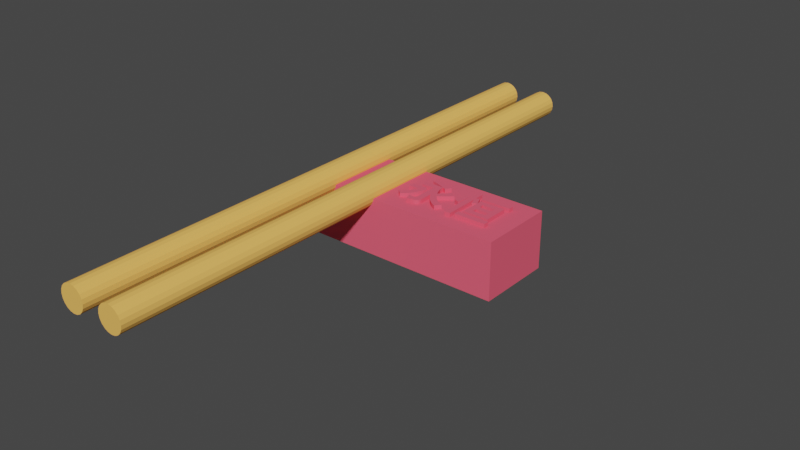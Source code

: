 # Source: 6._Making_Holes.blend  (saved by Blender 5.0.119; exported with 4.5.12 LTS)
import bpy
from mathutils import Matrix  # noqa: F401  (used for matrix-valued properties, if any)

bpy.ops.wm.read_factory_settings(use_empty=True)
scene = bpy.context.scene
scene.name = 'Scene'

# ---- collections
col_collection = bpy.data.collections.new('Collection'); scene.collection.children.link(col_collection)

# ---- materials (node trees are filled in below, after node groups)
mat_color_16089887 = bpy.data.materials.new('color_16089887')
mat_color_16089887.use_backface_culling_lightprobe_volume = False
mat_color_16089887.use_transparent_shadow = False
mat_color_16089887.diffuse_color = (0.9608, 0.5137, 0.1216, 1.0)
mat_color_16089887.roughness = 1.0
mat_color_15277357 = bpy.data.materials.new('color_15277357')
mat_color_15277357.use_backface_culling_lightprobe_volume = False
mat_color_15277357.use_transparent_shadow = False
mat_color_15277357.diffuse_color = (0.9137, 0.1137, 0.1765, 1.0)
mat_color_15277357.roughness = 1.0

# ---- material node trees
mat_color_16089887.use_nodes = True; mat_color_16089887.node_tree.nodes.clear()
_N = mat_color_16089887.node_tree.nodes; _L = mat_color_16089887.node_tree.links
n0 = _N.new('ShaderNodeBsdfPrincipled'); n0.name = 'Principled BSDF'; n0.location = (0, 300)
n0.distribution = 'GGX'
n0.subsurface_method = 'RANDOM_WALK_SKIN'
n0.inputs[0].default_value = (0.9608, 0.5137, 0.1216, 1.0)
n0.inputs[2].default_value = 1.0
n0.inputs[3].default_value = 1.45
n0.inputs[13].default_value = 0.0
n0.inputs[27].default_value = (0.0, 0.0, 0.0, 1.0)
n0.inputs[28].default_value = 1.0
n1 = _N.new('ShaderNodeOutputMaterial'); n1.name = 'Material Output'; n1.location = (280, 300)
_L.new(n0.outputs[0], n1.inputs[0])
n1.is_active_output = True
mat_color_15277357.use_nodes = True; mat_color_15277357.node_tree.nodes.clear()
_N = mat_color_15277357.node_tree.nodes; _L = mat_color_15277357.node_tree.links
n0 = _N.new('ShaderNodeBsdfPrincipled'); n0.name = 'Principled BSDF'; n0.location = (0, 300)
n0.distribution = 'GGX'
n0.subsurface_method = 'RANDOM_WALK_SKIN'
n0.inputs[0].default_value = (0.9137, 0.1137, 0.1765, 1.0)
n0.inputs[2].default_value = 1.0
n0.inputs[3].default_value = 1.45
n0.inputs[13].default_value = 0.0
n0.inputs[27].default_value = (0.0, 0.0, 0.0, 1.0)
n0.inputs[28].default_value = 1.0
n1 = _N.new('ShaderNodeOutputMaterial'); n1.name = 'Material Output'; n1.location = (280, 300)
_L.new(n0.outputs[0], n1.inputs[0])
n1.is_active_output = True

# ---- world
world_world = bpy.data.worlds.new('World'); scene.world = world_world
world_world.use_nodes = True; world_world.node_tree.nodes.clear()
_N = world_world.node_tree.nodes; _L = world_world.node_tree.links
n0 = _N.new('ShaderNodeOutputWorld'); n0.name = 'World Output'; n0.location = (300, 300)
n1 = _N.new('ShaderNodeBackground'); n1.name = 'Background'; n1.location = (10, 300)
n1.inputs[0].default_value = (0.05088, 0.05088, 0.05088, 1.0)
_L.new(n1.outputs[0], n0.inputs[0])
n0.is_active_output = True
world_world.color = (0.05088, 0.05088, 0.05088)
world_world.use_sun_shadow = False
world_world.sun_shadow_jitter_overblur = 0.0

# ---- meshes
me_obj_0 = bpy.data.meshes.new('obj_0')
me_obj_0.from_pydata([(8.832, -75.0, -2.057), (9.329, -75.0, -1.082), (9.5, -75.0, 0.0), (9.329, -75.0, 1.082), (8.832, -75.0, 2.057), (4.918, -75.0, -3.329), (6.0, -75.0, -3.5), (7.082, -75.0, -3.329), (8.057, -75.0, -2.832), (8.057, -75.0, 2.832), (7.082, -75.0, 3.329), (6.0, -75.0, 3.5), (4.918, -75.0, 3.329), (2.671, -75.0, -1.082), (3.168, -75.0, -2.057), (3.943, -75.0, -2.832), (3.943, -75.0, 2.832), (3.168, -75.0, 2.057), (2.671, -75.0, 1.082), (2.5, -75.0, 0.0), (-7.082, -75.0, -3.329), (-6.0, -75.0, -3.5), (-4.918, -75.0, -3.329), (-3.943, -75.0, -2.832), (-3.168, -75.0, -2.057), (-2.671, -75.0, -1.082), (-2.5, -75.0, 0.0), (-2.671, -75.0, 1.082), (-3.168, -75.0, 2.057), (-3.943, -75.0, 2.832), (-4.918, -75.0, 3.329), (-6.0, -75.0, 3.5), (-7.082, -75.0, 3.329), (-9.5, -75.0, 0.0), (-9.329, -75.0, -1.082), (-8.832, -75.0, -2.057), (-8.057, -75.0, -2.832), (-8.057, -75.0, 2.832), (-8.832, -75.0, 2.057), (-9.329, -75.0, 1.082), (9.5, 75.0, 0.0), (9.329, 75.0, -1.082), (8.832, 75.0, -2.057), (8.832, 75.0, 2.057), (9.329, 75.0, 1.082), (6.0, 75.0, 3.5), (7.082, 75.0, 3.329), (8.057, 75.0, 2.832), (8.057, 75.0, -2.832), (7.082, 75.0, -3.329), (6.0, 75.0, -3.5), (4.918, 75.0, -3.329), (4.918, 75.0, 3.329), (3.943, 75.0, -2.832), (3.168, 75.0, -2.057), (2.671, 75.0, -1.082), (2.5, 75.0, 0.0), (2.671, 75.0, 1.082), (3.168, 75.0, 2.057), (3.943, 75.0, 2.832), (-7.082, 75.0, 3.329), (-6.0, 75.0, 3.5), (-4.918, 75.0, 3.329), (-3.943, 75.0, 2.832), (-3.168, 75.0, 2.057), (-2.671, 75.0, 1.082), (-2.5, 75.0, 0.0), (-2.671, 75.0, -1.082), (-3.168, 75.0, -2.057), (-3.943, 75.0, -2.832), (-4.918, 75.0, -3.329), (-6.0, 75.0, -3.5), (-7.082, 75.0, -3.329), (-8.832, 75.0, 2.057), (-8.057, 75.0, 2.832), (-8.057, 75.0, -2.832), (-8.832, 75.0, -2.057), (-9.329, 75.0, -1.082), (-9.5, 75.0, 0.0), (-9.329, 75.0, 1.082)], [], [(2, 3, 6), (3, 4, 6), (4, 9, 6), (7, 8, 6), (8, 0, 6), (0, 1, 6), (1, 2, 6), (9, 10, 6), (10, 11, 6), (5, 6, 11), (12, 14, 11), (5, 11, 15), (15, 11, 14), (12, 16, 14), (13, 14, 16), (17, 19, 16), (18, 19, 17), (13, 16, 19), (22, 23, 21), (23, 24, 21), (24, 25, 21), (25, 26, 21), (26, 27, 21), (27, 28, 21), (28, 29, 21), (29, 30, 21), (30, 31, 21), (20, 21, 31), (32, 33, 31), (35, 31, 34), (36, 31, 35), (20, 31, 36), (34, 31, 33), (33, 32, 37), (33, 37, 38), (33, 38, 39), (42, 43, 41), (40, 41, 43), (40, 43, 44), (47, 42, 46), (43, 42, 47), (45, 46, 42), (45, 42, 48), (45, 48, 49), (45, 49, 50), (45, 50, 51), (51, 53, 45), (45, 53, 52), (55, 56, 54), (53, 54, 56), (53, 56, 57), (53, 57, 58), (53, 58, 59), (59, 52, 53), (62, 63, 61), (63, 64, 61), (64, 65, 61), (65, 66, 61), (66, 67, 61), (67, 68, 61), (68, 69, 61), (69, 70, 61), (70, 71, 61), (60, 61, 71), (72, 74, 71), (75, 74, 72), (60, 71, 74), (75, 76, 74), (73, 74, 76), (73, 76, 77), (73, 77, 78), (73, 78, 79), (46, 10, 47), (64, 29, 28), (28, 65, 64), (22, 70, 69), (70, 22, 21), (20, 75, 72), (62, 30, 29), (31, 61, 60), (24, 69, 68), (72, 21, 20), (26, 66, 65), (66, 26, 67), (68, 67, 24), (39, 73, 79), (55, 13, 19), (35, 76, 75), (76, 35, 77), (34, 77, 35), (39, 79, 33), (78, 33, 79), (34, 33, 77), (78, 77, 33), (46, 11, 10), (2, 40, 44), (40, 2, 1), (50, 49, 6), (65, 28, 27), (71, 70, 21), (65, 27, 26), (18, 58, 57), (48, 8, 7), (16, 59, 58), (53, 5, 15), (49, 48, 7), (71, 21, 72), (48, 0, 8), (52, 16, 12), (12, 11, 52), (7, 6, 49), (50, 6, 5), (18, 57, 19), (9, 4, 47), (60, 74, 32), (9, 47, 10), (37, 74, 38), (53, 15, 14), (55, 14, 13), (0, 48, 42), (17, 16, 58), (1, 41, 40), (75, 20, 36), (42, 41, 0), (1, 0, 41), (5, 53, 51), (60, 32, 31), (46, 45, 11), (24, 23, 69), (19, 56, 55), (37, 32, 74), (56, 19, 57), (14, 54, 53), (14, 55, 54), (16, 52, 59), (67, 26, 25), (11, 45, 52), (25, 24, 67), (5, 51, 50), (23, 22, 69), (38, 73, 39), (35, 75, 36), (38, 74, 73), (31, 30, 61), (62, 61, 30), (29, 63, 62), (29, 64, 63), (43, 47, 4), (3, 2, 44), (44, 43, 3), (4, 3, 43), (17, 58, 18)])
me_obj_0.materials.append(mat_color_16089887)
me_obj_0.update()
me_obj_0_001 = bpy.data.meshes.new('obj_0.001')
me_obj_0_001.from_pydata([(25.38, -9.231, 6.923), (25.38, -9.231, -8.077), (25.38, 10.77, -8.077), (25.38, 10.77, 6.923), (-29.62, 10.77, 6.923), (-29.62, 10.77, -8.077), (-29.62, -9.231, -8.077), (25.38, -9.231, 6.923), (25.38, -9.231, -8.077), (25.38, 10.77, 6.923), (-29.62, 10.77, 6.923), (-29.62, -9.231, -8.077), (-29.62, -9.231, 6.923)], [], [(0, 1, 2), (0, 2, 3), (4, 5, 6), (1, 6, 5), (1, 5, 2), (3, 2, 5), (3, 5, 4), (10, 11, 12), (9, 10, 12), (9, 12, 7), (12, 11, 8), (12, 8, 7)])
me_obj_0_001.materials.append(mat_color_15277357)
me_obj_0_001.update()
me_obj_0_004 = bpy.data.meshes.new('obj_0.004')
me_obj_0_004.from_pydata([(15.07, 3.847, -2.419), (15.07, 3.847, 2.419), (15.07, -2.713, 2.419), (15.07, -2.713, -2.419), (13.45, -0.06179, -2.419), (8.461, 3.847, -2.419), (13.45, 2.464, -2.419), (13.45, 1.206, -2.419), (13.45, 2.464, 2.419), (13.45, 1.206, 2.419), (10.01, 1.206, -2.419), (10.01, 1.206, 2.419), (10.01, -0.06179, 2.419), (10.01, 2.464, 2.419), (10.01, 2.464, -2.419), (13.45, -0.06179, 2.419), (8.461, 2.338, 2.419), (8.461, 2.473, 2.419), (8.461, 2.338, -2.419), (7.246, 2.036, 2.419), (7.156, 2.325, 2.419), (7.319, 1.777, 2.419), (7.319, 1.777, -2.419), (8.461, -2.713, 2.419), (8.461, -2.713, -2.419), (10.01, -1.33, -2.419), (10.01, -0.06179, -2.419), (13.45, -1.33, -2.419), (13.45, -1.33, 2.419), (10.01, -1.33, 2.419), (7.246, 2.036, -2.419), (7.156, 2.325, -2.419), (8.344, 2.8, -2.419), (8.461, 2.473, -2.419), (7.05, 2.635, -2.419), (7.05, 2.635, 2.419), (8.344, 2.8, 2.419), (8.201, 3.168, 2.419), (6.932, 2.961, 2.419), (6.804, 3.293, 2.419), (6.932, 2.961, -2.419), (6.804, 3.293, -2.419), (8.04, 3.561, 2.419), (7.87, 3.963, 2.419), (8.04, 3.561, -2.419), (7.87, 3.963, -2.419), (8.201, 3.168, -2.419), (6.671, 3.625, -2.419), (7.698, 4.357, -2.419), (7.698, 4.357, 2.419), (7.532, 4.728, -2.419), (6.671, 4.36, -2.419), (6.671, 6.944, -2.419), (6.671, 6.944, 2.419), (6.671, 4.36, 2.419), (5.123, 6.944, -2.419), (7.532, 4.728, 2.419), (5.123, -5.626, -2.419), (5.123, -5.626, 2.419), (5.123, 6.944, 2.419), (6.671, 3.625, 2.419), (6.671, -5.626, 2.419), (6.671, -5.626, -2.419), (8.461, 3.847, 2.419), (-2.414, 1.821, -2.419), (-2.414, 1.821, 2.419), (-2.251, 1.431, 2.419), (-2.251, 1.431, -2.419), (-4.564, 2.677, -2.419), (-2.567, 2.222, -2.419), (-2.567, 2.222, 2.419), (-2.71, 2.633, -2.419), (-2.841, 3.054, -2.419), (-2.71, 2.633, 2.419), (-2.841, 3.054, 2.419), (-4.564, 2.677, 2.419), (-7.921, 4.215, 2.419), (-7.921, 2.677, 2.419), (-2.841, 4.167, 2.419), (-2.841, -0.6908, 2.419), (-4.564, -3.739, 2.419), (-4.564, -3.739, -2.419), (-2.938, 4.215, 2.419), (-3.54, 4.467, 2.419), (-2.938, 4.215, -2.419), (-7.921, 4.215, -2.419), (-3.54, 4.467, -2.419), (-2.581, 5.845, 2.419), (-1.793, 5.535, 2.419), (-2.245, 3.879, 2.419), (-2.53, 4.022, 2.419), (-1.793, 5.535, -2.419), (-2.683, 4.094, 2.419), (-1.138, 5.231, 2.419), (-2.384, 3.95, 2.419), (-2.245, 3.879, -2.419), (-2.384, 3.95, -2.419), (-2.53, 4.022, -2.419), (-2.683, 4.094, -2.419), (-2.841, 4.167, -2.419), (-1.138, 5.231, -2.419), (-2.117, 3.81, -2.419), (-2.117, 3.81, 2.419), (-1.999, 3.741, -2.419), (-1.999, 3.741, 2.419), (-2.581, 5.845, -2.419), (-3.454, 6.148, 2.419), (-3.454, 6.148, -2.419), (-4.191, 4.717, -2.419), (-4.362, 6.43, -2.419), (-4.362, 6.43, 2.419), (-5.255, 6.678, -2.419), (-5.255, 6.678, 2.419), (-4.191, 4.717, 2.419), (-4.871, 4.958, 2.419), (-5.558, 5.184, 2.419), (-4.871, 4.958, -2.419), (-5.558, 5.184, -2.419), (-6.234, 5.39, 2.419), (-6.234, 5.39, -2.419), (-6.083, 6.876, 2.419), (-6.876, 5.57, 2.419), (-6.083, 6.876, -2.419), (-6.876, 5.57, -2.419), (-7.921, 2.677, -2.419), (-2.841, -3.768, -2.419), (-2.841, -0.6908, -2.419), (-4.57, -3.838, -2.419), (-4.593, -3.914, -2.419), (-4.593, -3.914, 2.419), (-4.57, -3.838, 2.419), (-2.908, -4.501, -2.419), (-2.857, -4.168, -2.419), (-2.857, -4.168, 2.419), (-2.841, -3.768, 2.419), (-2.908, -4.501, 2.419), (-3.001, -4.777, 2.419), (-3.142, -5.002, 2.419), (-3.001, -4.777, -2.419), (-3.142, -5.002, -2.419), (-4.633, -3.969, -2.419), (-3.338, -5.186, -2.419), (-3.338, -5.186, 2.419), (-3.596, -5.336, 2.419), (-4.633, -3.969, 2.419), (-4.693, -4.006, 2.419), (-4.693, -4.006, -2.419), (-3.894, -5.443, 2.419), (-4.239, -5.518, 2.419), (-3.894, -5.443, -2.419), (-3.596, -5.336, -2.419), (-4.239, -5.518, -2.419), (-4.775, -4.029, -2.419), (-4.63, -5.566, -2.419), (-4.63, -5.566, 2.419), (-4.775, -4.029, 2.419), (-5.069, -5.592, 2.419), (-4.883, -4.039, 2.419), (-5.05, -4.043, 2.419), (-5.05, -4.043, -2.419), (-4.883, -4.039, -2.419), (-5.069, -5.592, -2.419), (-5.556, -5.604, -2.419), (-5.556, -5.604, 2.419), (-5.294, -4.044, -2.419), (-5.595, -4.043, -2.419), (-5.294, -4.044, 2.419), (-5.595, -4.043, 2.419), (-6.141, -5.357, 2.419), (-6.216, -5.083, 2.419), (-6.216, -5.083, -2.419), (-6.309, -4.797, -2.419), (-6.309, -4.797, 2.419), (-5.933, -4.037, 2.419), (-6.414, -4.514, -2.419), (-6.414, -4.514, 2.419), (-6.286, -4.026, 2.419), (-6.525, -4.247, -2.419), (-6.525, -4.247, 2.419), (-6.634, -4.01, -2.419), (-6.634, -4.01, 2.419), (-6.286, -4.026, -2.419), (-5.933, -4.037, -2.419), (-6.141, -5.357, -2.419), (-6.093, -5.607, -2.419), (-6.093, -5.607, 2.419), (-2.306, -1.576, -2.419), (-1.119, -0.5358, -2.419), (-2.077, 1.052, -2.419), (-1.893, 0.6832, -2.419), (-0.5957, -0.1678, -2.419), (-1.893, 0.6832, 2.419), (-1.428, 1.063, -2.419), (-1.428, 1.063, 2.419), (-0.9607, 1.47, -2.419), (-0.04972, 0.2422, -2.419), (0.5083, 0.6822, -2.419), (-0.5957, -0.1678, 2.419), (-0.04972, 0.2422, 2.419), (-0.9607, 1.47, 2.419), (0.5083, 0.6822, 2.419), (1.067, 1.141, -2.419), (-0.5037, 1.893, 2.419), (1.067, 1.141, 2.419), (1.615, 1.606, -2.419), (0.3293, 2.748, 2.419), (-0.06972, 2.322, 2.419), (1.615, 1.606, 2.419), (2.142, 2.067, -2.419), (0.6813, 3.16, 2.419), (2.142, 2.067, 2.419), (0.6813, 3.16, -2.419), (0.3293, 2.748, -2.419), (-0.06972, 2.322, -2.419), (-0.5037, 1.893, -2.419), (-1.119, -0.5358, 2.419), (-2.306, -1.576, 2.419), (-0.6257, -1.159, 2.419), (-0.6257, -1.159, -2.419), (-0.08372, -1.73, 2.419), (-0.08372, -1.73, -2.419), (-1.702, -2.39, -2.419), (-1.702, -2.39, 2.419), (-1.026, -3.128, -2.419), (-1.026, -3.128, 2.419), (-0.2707, -3.785, -2.419), (-0.2707, -3.785, 2.419), (0.5093, -2.246, 2.419), (0.5093, -2.246, -2.419), (1.156, -2.707, -2.419), (1.156, -2.707, 2.419), (0.5673, -4.354, 2.419), (1.857, -3.108, -2.419), (1.857, -3.108, 2.419), (2.004, -4.101, 2.419), (2.617, -3.449, 2.419), (2.419, -3.63, 2.419), (2.212, -3.853, 2.419), (2.212, -3.853, -2.419), (2.419, -3.63, -2.419), (2.617, -3.449, -2.419), (2.004, -4.101, -2.419), (1.809, -4.358, 2.419), (1.809, -4.358, -2.419), (0.5673, -4.354, -2.419), (1.635, -4.607, 2.419), (1.635, -4.607, -2.419), (1.494, -4.833, -2.419), (1.494, -4.833, 2.419), (-2.077, 1.052, 2.419), (15.77, 4.864, -2.419), (15.77, 4.864, 2.419), (15.77, 6.305, -2.419), (15.77, 6.305, 2.419), (7.919, 4.864, -2.419), (7.919, 6.305, 2.419), (7.919, 6.305, -2.419), (7.919, 4.864, 2.419), (5.084, 4.128, -2.419), (5.048, 3.512, -2.419), (5.084, 4.128, 2.419), (3.874, 4.283, -2.419), (3.874, 4.283, 2.419), (3.819, 3.695, -2.419), (3.819, 3.695, 2.419), (3.741, 3.073, -2.419), (3.741, 3.073, 2.419), (4.982, 2.852, 2.419), (5.048, 3.512, 2.419), (3.642, 2.443, 2.419), (3.524, 1.831, 2.419), (3.524, 1.831, -2.419), (3.642, 2.443, -2.419), (4.889, 2.176, 2.419), (4.773, 1.511, 2.419), (4.889, 2.176, -2.419), (4.982, 2.852, -2.419), (4.773, 1.511, -2.419), (3.388, 1.265, -2.419), (4.637, 0.8852, -2.419), (4.637, 0.8852, 2.419), (3.236, 0.7702, 2.419), (3.388, 1.265, 2.419), (4.484, 0.3252, 2.419), (3.236, 0.7702, -2.419), (4.484, 0.3252, -2.419), (-6.218, 1.612, -2.419), (-5.144, 1.157, 2.419), (-6.499, 1.544, -2.419), (-6.499, 1.544, 2.419), (-5.525, -0.1768, -2.419), (-5.144, 1.157, -2.419), (-6.218, 1.612, 2.419), (-5.525, -0.1768, 2.419), (-7.167, 0.04521, 2.419), (-6.018, -1.386, 2.419), (-7.925, -1.448, 2.419), (-6.609, -2.463, 2.419), (-6.018, -1.386, -2.419), (-6.609, -2.463, -2.419), (-7.512, -0.7288, 2.419), (-7.167, 0.04521, -2.419), (-7.925, -1.448, -2.419), (-7.512, -0.7288, -2.419), (-8.399, -2.105, -2.419), (-8.399, -2.105, 2.419), (-8.927, -2.691, 2.419), (-7.283, -3.399, 2.419), (-8.025, -4.185, 2.419), (-8.025, -4.185, -2.419), (-7.283, -3.399, -2.419), (-8.927, -2.691, -2.419), (-9.502, -3.2, -2.419), (-9.903, -3.772, -2.419), (-10.12, -3.623, -2.419), (-10.12, -3.623, 2.419), (-9.502, -3.2, 2.419), (-9.422, -4.182, -2.419), (-9.666, -3.964, -2.419), (-9.903, -3.772, 2.419), (-9.666, -3.964, 2.419), (-9.422, -4.182, 2.419), (-9.19, -4.408, 2.419), (-8.984, -4.624, 2.419), (-9.19, -4.408, -2.419), (-8.984, -4.624, -2.419), (-8.821, -4.813, -2.419), (-8.821, -4.813, 2.419), (-9.779, 0.04521, 2.419), (-9.779, 1.544, -2.419), (-9.779, 0.04521, -2.419), (-9.779, 1.544, 2.419), (7.59, -5.065, 2.419), (15.92, -3.594, 2.419), (7.59, -5.065, -2.419), (15.92, -5.065, 2.419), (7.59, -3.594, -2.419), (7.59, -3.594, 2.419), (15.92, -3.594, -2.419), (15.92, -5.065, -2.419)], [], [(0, 5, 1), (0, 1, 2), (0, 2, 3), (3, 4, 0), (7, 0, 4), (0, 6, 5), (6, 0, 7), (4, 10, 7), (8, 7, 9), (8, 6, 7), (7, 11, 9), (7, 10, 11), (12, 11, 16), (11, 12, 15), (11, 13, 16), (14, 13, 11), (14, 11, 10), (15, 9, 11), (16, 17, 20), (17, 16, 13), (18, 24, 16), (18, 16, 22), (16, 23, 12), (19, 21, 16), (20, 19, 16), (16, 21, 22), (23, 16, 24), (25, 24, 26), (25, 27, 24), (24, 3, 23), (18, 26, 24), (3, 24, 27), (15, 27, 28), (15, 4, 27), (3, 27, 4), (27, 25, 28), (2, 15, 28), (2, 28, 23), (28, 29, 23), (29, 28, 25), (29, 12, 23), (12, 29, 26), (25, 26, 29), (26, 4, 12), (10, 26, 18), (4, 26, 10), (2, 23, 3), (22, 30, 18), (30, 22, 19), (22, 21, 19), (30, 31, 18), (31, 30, 20), (19, 20, 30), (32, 33, 31), (31, 34, 32), (33, 18, 31), (34, 31, 35), (20, 35, 31), (35, 20, 36), (36, 37, 35), (38, 35, 37), (38, 34, 35), (38, 42, 39), (41, 38, 39), (40, 34, 38), (41, 40, 38), (42, 38, 37), (43, 39, 42), (43, 42, 44), (44, 42, 37), (45, 44, 41), (40, 41, 44), (43, 44, 45), (44, 46, 40), (44, 37, 46), (34, 40, 46), (46, 32, 34), (46, 36, 32), (46, 37, 36), (41, 47, 45), (48, 45, 47), (48, 43, 45), (47, 51, 48), (48, 49, 43), (50, 49, 48), (50, 48, 51), (51, 47, 55), (50, 51, 56), (52, 51, 55), (51, 52, 53), (51, 53, 54), (54, 56, 51), (56, 54, 49), (50, 56, 49), (55, 47, 57), (57, 58, 55), (58, 59, 55), (55, 59, 52), (59, 58, 60), (60, 54, 59), (53, 52, 59), (53, 59, 54), (61, 60, 58), (39, 43, 60), (41, 39, 60), (49, 60, 43), (49, 54, 60), (47, 41, 60), (60, 61, 47), (62, 61, 58), (62, 47, 61), (62, 58, 57), (62, 57, 47), (32, 36, 17), (17, 36, 20), (5, 14, 33), (18, 33, 14), (5, 33, 17), (32, 17, 33), (10, 18, 14), (5, 17, 63), (63, 17, 13), (63, 1, 5), (13, 8, 63), (1, 63, 8), (15, 12, 4), (9, 15, 1), (2, 1, 15), (14, 5, 6), (8, 13, 14), (8, 14, 6), (8, 9, 1), (69, 65, 64), (64, 65, 66), (64, 66, 67), (67, 68, 64), (64, 68, 69), (69, 70, 65), (71, 70, 69), (69, 68, 71), (72, 73, 71), (71, 68, 72), (71, 73, 70), (72, 74, 73), (73, 74, 75), (70, 73, 75), (75, 68, 81), (68, 75, 77), (75, 79, 66), (66, 65, 75), (77, 75, 76), (82, 76, 75), (74, 78, 75), (82, 75, 78), (70, 75, 65), (75, 80, 79), (75, 81, 80), (83, 82, 87), (83, 86, 82), (78, 88, 82), (84, 82, 86), (84, 85, 82), (76, 82, 85), (88, 87, 82), (93, 88, 89), (94, 89, 88), (90, 94, 88), (92, 90, 88), (91, 87, 88), (93, 91, 88), (78, 92, 88), (89, 94, 95), (94, 90, 97), (96, 95, 94), (97, 96, 94), (97, 91, 96), (98, 97, 92), (97, 98, 91), (97, 90, 92), (92, 78, 98), (99, 98, 78), (98, 99, 91), (99, 78, 72), (84, 99, 68), (72, 68, 99), (99, 84, 91), (96, 91, 95), (100, 95, 91), (100, 101, 95), (89, 95, 101), (89, 101, 102), (100, 103, 101), (103, 102, 101), (103, 100, 93), (103, 93, 104), (103, 104, 102), (104, 93, 102), (89, 102, 93), (100, 91, 93), (91, 105, 87), (105, 91, 84), (87, 105, 106), (107, 106, 105), (86, 105, 84), (105, 86, 107), (108, 107, 86), (107, 108, 109), (107, 109, 110), (107, 110, 106), (109, 111, 110), (112, 110, 111), (112, 115, 110), (106, 110, 113), (114, 113, 110), (114, 110, 115), (115, 112, 118), (116, 114, 115), (117, 116, 115), (117, 115, 118), (117, 118, 119), (119, 118, 121), (120, 118, 112), (120, 121, 118), (122, 121, 120), (122, 123, 121), (119, 121, 123), (123, 122, 119), (122, 111, 119), (111, 122, 120), (111, 120, 112), (117, 119, 111), (111, 109, 117), (116, 117, 109), (108, 114, 116), (116, 109, 108), (108, 113, 114), (113, 83, 106), (113, 108, 83), (86, 83, 108), (106, 83, 87), (68, 124, 85), (85, 84, 68), (85, 124, 76), (77, 124, 68), (77, 76, 124), (81, 127, 80), (81, 125, 127), (125, 81, 126), (81, 68, 126), (130, 80, 127), (127, 131, 128), (127, 128, 129), (127, 129, 130), (131, 127, 132), (125, 132, 127), (132, 133, 131), (125, 134, 132), (134, 133, 132), (134, 79, 80), (80, 130, 134), (125, 79, 134), (133, 134, 130), (133, 135, 131), (133, 130, 135), (131, 135, 136), (129, 135, 130), (136, 135, 129), (136, 129, 137), (138, 136, 137), (131, 136, 138), (131, 138, 128), (138, 139, 128), (138, 137, 139), (139, 141, 140), (140, 128, 139), (139, 142, 141), (139, 137, 142), (142, 144, 143), (141, 142, 143), (137, 144, 142), (145, 147, 144), (146, 145, 144), (144, 137, 129), (128, 144, 129), (140, 146, 144), (128, 140, 144), (143, 144, 147), (147, 145, 148), (149, 147, 148), (150, 147, 149), (150, 143, 147), (150, 149, 140), (141, 143, 150), (141, 150, 140), (149, 151, 146), (149, 148, 151), (146, 140, 149), (151, 148, 154), (152, 146, 151), (151, 153, 152), (151, 154, 153), (157, 154, 155), (148, 155, 154), (154, 156, 153), (154, 157, 156), (157, 158, 156), (158, 157, 159), (160, 159, 157), (155, 160, 157), (152, 160, 155), (160, 152, 153), (153, 161, 160), (159, 160, 161), (161, 162, 164), (161, 163, 162), (161, 153, 156), (161, 156, 163), (164, 159, 161), (165, 164, 162), (164, 165, 166), (166, 159, 164), (158, 166, 156), (159, 166, 158), (165, 167, 166), (163, 156, 166), (166, 167, 169), (168, 163, 166), (169, 168, 166), (172, 169, 167), (171, 170, 169), (170, 168, 169), (171, 169, 172), (167, 173, 172), (175, 172, 173), (174, 172, 175), (174, 171, 172), (173, 176, 175), (178, 175, 176), (174, 175, 177), (178, 177, 175), (180, 178, 176), (177, 178, 179), (180, 179, 178), (181, 180, 176), (181, 179, 180), (179, 181, 177), (182, 181, 176), (177, 181, 174), (182, 174, 181), (173, 167, 182), (182, 176, 173), (165, 171, 182), (165, 182, 167), (174, 182, 171), (170, 171, 165), (170, 165, 162), (183, 170, 162), (170, 183, 168), (183, 185, 168), (184, 183, 162), (183, 184, 185), (185, 163, 168), (163, 185, 184), (162, 163, 184), (155, 148, 145), (146, 155, 145), (146, 152, 155), (68, 67, 126), (125, 126, 79), (126, 186, 79), (126, 187, 186), (126, 189, 187), (188, 126, 67), (189, 126, 188), (187, 189, 190), (192, 190, 189), (188, 191, 189), (192, 189, 191), (192, 191, 193), (194, 192, 193), (194, 195, 192), (190, 192, 195), (196, 198, 195), (195, 194, 196), (195, 197, 190), (195, 198, 197), (199, 193, 198), (197, 198, 193), (196, 200, 198), (200, 199, 198), (201, 200, 196), (201, 203, 200), (203, 202, 200), (199, 200, 202), (204, 203, 201), (204, 207, 203), (202, 203, 206), (207, 205, 203), (206, 203, 205), (208, 207, 204), (208, 210, 207), (210, 209, 207), (205, 207, 209), (208, 209, 210), (208, 211, 209), (211, 205, 209), (208, 204, 211), (212, 211, 204), (211, 212, 205), (204, 201, 212), (213, 212, 201), (205, 212, 213), (213, 214, 202), (213, 201, 214), (205, 213, 206), (213, 202, 206), (214, 194, 199), (214, 196, 194), (214, 199, 202), (196, 214, 201), (194, 193, 199), (193, 191, 197), (197, 215, 190), (215, 197, 191), (79, 216, 215), (215, 216, 217), (215, 191, 79), (215, 217, 218), (218, 187, 215), (190, 215, 187), (218, 217, 219), (218, 219, 220), (218, 220, 221), (186, 218, 221), (218, 186, 187), (186, 221, 216), (216, 221, 222), (221, 224, 222), (223, 221, 220), (224, 221, 223), (222, 224, 219), (219, 224, 227), (223, 225, 224), (224, 225, 226), (226, 227, 224), (228, 219, 227), (230, 227, 226), (229, 228, 227), (229, 227, 230), (233, 230, 231), (226, 231, 230), (232, 229, 230), (232, 230, 233), (232, 233, 235), (231, 234, 233), (237, 233, 234), (235, 233, 236), (237, 236, 233), (238, 237, 234), (239, 237, 238), (239, 236, 237), (232, 240, 239), (240, 236, 239), (238, 232, 239), (232, 235, 240), (240, 235, 236), (238, 234, 241), (241, 232, 238), (241, 234, 242), (241, 242, 243), (243, 229, 241), (232, 241, 229), (243, 244, 229), (246, 244, 243), (243, 242, 245), (243, 245, 246), (247, 244, 246), (246, 248, 247), (246, 245, 248), (248, 245, 231), (247, 248, 231), (247, 231, 244), (245, 242, 231), (244, 231, 226), (225, 229, 244), (244, 226, 225), (242, 234, 231), (228, 229, 225), (228, 220, 219), (220, 228, 223), (225, 223, 228), (219, 217, 222), (222, 217, 216), (186, 216, 79), (191, 249, 79), (188, 249, 191), (249, 66, 79), (67, 66, 249), (67, 249, 188), (72, 78, 74), (250, 253, 251), (254, 250, 251), (250, 254, 252), (250, 252, 253), (254, 251, 257), (256, 252, 254), (255, 254, 257), (255, 256, 254), (257, 251, 253), (253, 255, 257), (252, 256, 253), (256, 255, 253), (258, 259, 263), (259, 258, 260), (258, 262, 260), (261, 258, 263), (258, 261, 262), (264, 263, 266), (263, 264, 261), (265, 263, 259), (265, 266, 263), (266, 269, 267), (267, 268, 266), (264, 266, 268), (265, 269, 266), (273, 267, 269), (269, 270, 273), (270, 269, 271), (272, 271, 269), (269, 265, 272), (276, 267, 273), (273, 270, 274), (274, 275, 273), (273, 275, 276), (268, 267, 276), (259, 268, 276), (259, 276, 265), (265, 276, 272), (275, 272, 276), (272, 275, 271), (275, 277, 271), (274, 277, 275), (271, 277, 278), (279, 278, 277), (280, 279, 277), (280, 277, 274), (280, 274, 282), (282, 281, 280), (283, 280, 281), (280, 283, 279), (281, 284, 283), (285, 279, 283), (285, 283, 284), (279, 285, 284), (279, 284, 278), (284, 281, 282), (278, 284, 282), (271, 278, 282), (271, 282, 270), (282, 274, 270), (260, 264, 268), (259, 260, 268), (260, 262, 264), (262, 261, 264), (291, 286, 287), (292, 287, 286), (288, 286, 290), (286, 288, 289), (286, 289, 292), (291, 290, 286), (292, 289, 293), (287, 292, 293), (293, 295, 290), (290, 291, 293), (293, 294, 295), (294, 293, 289), (287, 293, 291), (298, 290, 295), (294, 300, 295), (295, 296, 297), (300, 296, 295), (299, 295, 297), (295, 299, 298), (300, 301, 303), (301, 300, 294), (302, 296, 300), (303, 302, 300), (303, 301, 298), (302, 303, 298), (302, 299, 304), (302, 304, 305), (298, 299, 302), (302, 305, 296), (305, 297, 296), (305, 306, 307), (304, 306, 305), (297, 305, 307), (308, 307, 306), (308, 309, 307), (297, 307, 299), (310, 307, 309), (310, 299, 307), (299, 310, 304), (309, 311, 310), (304, 310, 311), (312, 311, 309), (311, 312, 306), (306, 304, 311), (314, 312, 313), (313, 312, 318), (312, 309, 317), (312, 314, 315), (312, 315, 316), (316, 306, 312), (318, 312, 317), (318, 319, 313), (318, 320, 319), (317, 320, 318), (320, 321, 316), (317, 321, 320), (319, 320, 316), (316, 321, 308), (322, 308, 321), (321, 317, 322), (322, 323, 308), (324, 323, 322), (324, 322, 317), (324, 309, 325), (324, 325, 323), (324, 317, 309), (326, 325, 309), (325, 326, 327), (325, 327, 323), (327, 308, 323), (309, 327, 326), (308, 327, 309), (313, 319, 315), (315, 319, 316), (306, 316, 308), (313, 315, 314), (301, 294, 328), (290, 298, 301), (301, 288, 290), (301, 328, 330), (329, 288, 301), (330, 329, 301), (329, 330, 328), (289, 288, 329), (329, 328, 331), (289, 329, 331), (289, 331, 294), (328, 294, 331), (333, 337, 332), (332, 335, 333), (334, 335, 332), (336, 334, 332), (336, 332, 337), (336, 337, 333), (336, 338, 334), (338, 336, 333), (338, 333, 335), (339, 334, 338), (338, 335, 339), (334, 339, 335)])
me_obj_0_004.materials.append(mat_color_15277357)
me_obj_0_004.update()

# ---- objects
ob_chopsticks = bpy.data.objects.new('chopsticks', me_obj_0)
ob_holder = bpy.data.objects.new('holder', me_obj_0_001)
ob_characters = bpy.data.objects.new('characters', me_obj_0_004)

# ---- transforms, parenting, visibility, modifiers, constraints
ob_chopsticks.location = (-20.44, 6.982, 15.37)
ob_chopsticks.rotation_euler = (-1.192e-07, -0.0, 0.0)
ob_holder.location = (-2.385, 14.23, 8.077)
ob_holder.rotation_euler = (-1.192e-07, -0.0, 0.0)
_m = ob_holder.modifiers.new('Boolean', 'BOOLEAN')
_m.object = ob_characters
_m = ob_holder.modifiers.new('Boolean.001', 'BOOLEAN')
_m.object = ob_chopsticks
ob_characters.location = (1.982, 14.47, 13.62)
ob_characters.rotation_euler = (-1.192e-07, -0.0, 0.0)

# ---- collection membership
col_collection.objects.link(ob_chopsticks)
col_collection.objects.link(ob_holder)
col_collection.objects.link(ob_characters)

# ---- scene / render settings (as saved in the file)
scene.frame_start = 1; scene.frame_end = 250; scene.frame_set(1)
scene.render.engine = 'BLENDER_EEVEE_NEXT'
scene.render.bake_bias = 0.0
scene.render.bake_samples = 0
scene.cycles.sampling_pattern = 'TABULATED_SOBOL'
scene.eevee.ray_tracing_options.trace_max_roughness = 0.0
scene.view_settings.view_transform = 'Filmic'
bpy.context.view_layer.update()

# ---- added for rendering (the .blend has no active camera and no usable light): camera, sun
cam_auto = bpy.data.cameras.new('AutoCamera')
cam_auto.lens = 50.0
cam_auto.sensor_width = 36.0
cam_auto.clip_end = 2612.24
ob_auto_camera = bpy.data.objects.new('AutoCamera', cam_auto)
scene.collection.objects.link(ob_auto_camera)
ob_auto_camera.location = (144.346, -171.633, 128.51)
ob_auto_camera.rotation_euler = (1.09748, -7.21219e-08, 0.694738)
scene.camera = ob_auto_camera
light_auto_sun = bpy.data.lights.new('AutoSun', 'SUN')
light_auto_sun.energy = 3.0
light_auto_sun.angle = 0.0523599
ob_auto_sun = bpy.data.objects.new('AutoSun', light_auto_sun)
scene.collection.objects.link(ob_auto_sun)
ob_auto_sun.rotation_euler = (0.872665, 0.174533, 0.523599)
bpy.context.view_layer.update()
